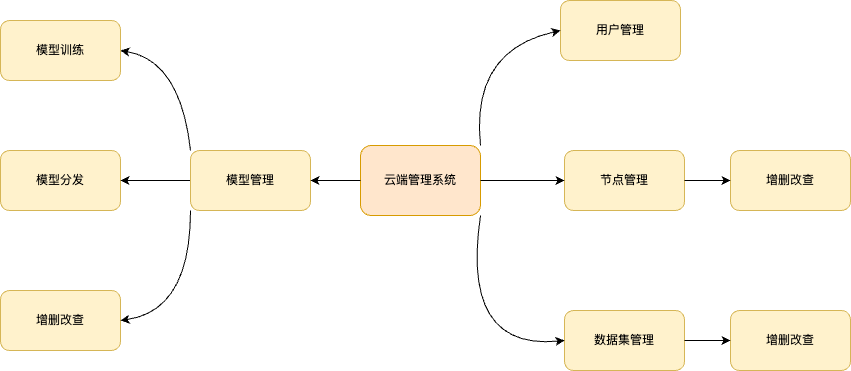

The diagram above was exported from draw.io. Its source (the exported page's mxGraphModel, read from the mxfile embedded in the PNG):
<mxGraphModel dx="1554" dy="558" grid="1" gridSize="10" guides="1" tooltips="1" connect="1" arrows="1" fold="1" page="1" pageScale="1" pageWidth="827" pageHeight="1169" math="0" shadow="0">
  <root>
    <mxCell id="0" />
    <mxCell id="1" parent="0" />
    <mxCell id="uxbuTQwOqJ31L3AToYdR-1" value="云端管理系统" style="rounded=1;whiteSpace=wrap;html=1;fillColor=#ffe6cc;strokeColor=#d79b00;" parent="1" vertex="1">
      <mxGeometry x="210" y="285" width="120" height="70" as="geometry" />
    </mxCell>
    <mxCell id="uxbuTQwOqJ31L3AToYdR-2" value="用户管理" style="rounded=1;whiteSpace=wrap;html=1;fillColor=#fff2cc;strokeColor=#d6b656;" parent="1" vertex="1">
      <mxGeometry x="410" y="140" width="120" height="60" as="geometry" />
    </mxCell>
    <mxCell id="uxbuTQwOqJ31L3AToYdR-3" value="节点管理" style="rounded=1;whiteSpace=wrap;html=1;fillColor=#fff2cc;strokeColor=#d6b656;" parent="1" vertex="1">
      <mxGeometry x="414" y="290" width="120" height="60" as="geometry" />
    </mxCell>
    <mxCell id="uxbuTQwOqJ31L3AToYdR-4" value="数据集管理" style="rounded=1;whiteSpace=wrap;html=1;fillColor=#fff2cc;strokeColor=#d6b656;" parent="1" vertex="1">
      <mxGeometry x="414" y="450" width="120" height="60" as="geometry" />
    </mxCell>
    <mxCell id="uxbuTQwOqJ31L3AToYdR-5" value="模型训练" style="rounded=1;whiteSpace=wrap;html=1;fillColor=#fff2cc;strokeColor=#d6b656;" parent="1" vertex="1">
      <mxGeometry x="-150" y="160" width="120" height="60" as="geometry" />
    </mxCell>
    <mxCell id="uxbuTQwOqJ31L3AToYdR-6" value="模型分发" style="rounded=1;whiteSpace=wrap;html=1;fillColor=#fff2cc;strokeColor=#d6b656;" parent="1" vertex="1">
      <mxGeometry x="-150" y="290" width="120" height="60" as="geometry" />
    </mxCell>
    <mxCell id="uxbuTQwOqJ31L3AToYdR-7" value="增删改查" style="rounded=1;whiteSpace=wrap;html=1;fillColor=#fff2cc;strokeColor=#d6b656;" parent="1" vertex="1">
      <mxGeometry x="-150" y="430" width="120" height="60" as="geometry" />
    </mxCell>
    <mxCell id="zJ-5HvcJPhkim34TcQ5L-1" value="" style="edgeStyle=none;orthogonalLoop=1;jettySize=auto;html=1;rounded=0;curved=1;exitX=1;exitY=0;exitDx=0;exitDy=0;entryX=0;entryY=0.5;entryDx=0;entryDy=0;" parent="1" source="uxbuTQwOqJ31L3AToYdR-1" target="uxbuTQwOqJ31L3AToYdR-2" edge="1">
      <mxGeometry width="80" relative="1" as="geometry">
        <mxPoint x="330" y="260" as="sourcePoint" />
        <mxPoint x="410" y="260" as="targetPoint" />
        <Array as="points">
          <mxPoint x="320" y="190" />
        </Array>
      </mxGeometry>
    </mxCell>
    <mxCell id="zJ-5HvcJPhkim34TcQ5L-2" value="" style="edgeStyle=none;orthogonalLoop=1;jettySize=auto;html=1;rounded=0;curved=1;entryX=1;entryY=0.5;entryDx=0;entryDy=0;exitX=0;exitY=0;exitDx=0;exitDy=0;" parent="1" source="zJ-5HvcJPhkim34TcQ5L-13" target="uxbuTQwOqJ31L3AToYdR-5" edge="1">
      <mxGeometry width="80" relative="1" as="geometry">
        <mxPoint x="30" y="250" as="sourcePoint" />
        <mxPoint x="440" y="90" as="targetPoint" />
        <Array as="points">
          <mxPoint x="30" y="200" />
        </Array>
      </mxGeometry>
    </mxCell>
    <mxCell id="zJ-5HvcJPhkim34TcQ5L-3" style="edgeStyle=orthogonalEdgeStyle;rounded=0;orthogonalLoop=1;jettySize=auto;html=1;exitX=0.5;exitY=1;exitDx=0;exitDy=0;" parent="1" source="uxbuTQwOqJ31L3AToYdR-7" target="uxbuTQwOqJ31L3AToYdR-7" edge="1">
      <mxGeometry relative="1" as="geometry" />
    </mxCell>
    <mxCell id="zJ-5HvcJPhkim34TcQ5L-4" value="" style="edgeStyle=none;orthogonalLoop=1;jettySize=auto;html=1;rounded=0;curved=1;entryX=1;entryY=0.5;entryDx=0;entryDy=0;exitX=0;exitY=1;exitDx=0;exitDy=0;" parent="1" source="zJ-5HvcJPhkim34TcQ5L-13" target="uxbuTQwOqJ31L3AToYdR-7" edge="1">
      <mxGeometry width="80" relative="1" as="geometry">
        <mxPoint x="10" y="460" as="sourcePoint" />
        <mxPoint x="110" y="420" as="targetPoint" />
        <Array as="points">
          <mxPoint x="40" y="450" />
        </Array>
      </mxGeometry>
    </mxCell>
    <mxCell id="zJ-5HvcJPhkim34TcQ5L-5" value="" style="edgeStyle=none;orthogonalLoop=1;jettySize=auto;html=1;rounded=0;curved=1;exitX=1;exitY=1;exitDx=0;exitDy=0;entryX=0;entryY=0.5;entryDx=0;entryDy=0;" parent="1" source="uxbuTQwOqJ31L3AToYdR-1" target="uxbuTQwOqJ31L3AToYdR-4" edge="1">
      <mxGeometry width="80" relative="1" as="geometry">
        <mxPoint x="220" y="365" as="sourcePoint" />
        <mxPoint x="110" y="510" as="targetPoint" />
        <Array as="points">
          <mxPoint x="310" y="490" />
        </Array>
      </mxGeometry>
    </mxCell>
    <mxCell id="zJ-5HvcJPhkim34TcQ5L-6" value="" style="edgeStyle=none;orthogonalLoop=1;jettySize=auto;html=1;rounded=0;curved=1;exitX=1;exitY=0.5;exitDx=0;exitDy=0;entryX=0;entryY=0.5;entryDx=0;entryDy=0;" parent="1" source="uxbuTQwOqJ31L3AToYdR-1" target="uxbuTQwOqJ31L3AToYdR-3" edge="1">
      <mxGeometry width="80" relative="1" as="geometry">
        <mxPoint x="350" y="319.5" as="sourcePoint" />
        <mxPoint x="430" y="319.5" as="targetPoint" />
        <Array as="points" />
      </mxGeometry>
    </mxCell>
    <mxCell id="zJ-5HvcJPhkim34TcQ5L-7" value="" style="edgeStyle=none;orthogonalLoop=1;jettySize=auto;html=1;rounded=0;curved=1;entryX=1;entryY=0.5;entryDx=0;entryDy=0;exitX=0;exitY=0.5;exitDx=0;exitDy=0;" parent="1" source="zJ-5HvcJPhkim34TcQ5L-13" target="uxbuTQwOqJ31L3AToYdR-6" edge="1">
      <mxGeometry width="80" relative="1" as="geometry">
        <mxPoint x="-30" y="320" as="sourcePoint" />
        <mxPoint x="340" y="320" as="targetPoint" />
        <Array as="points" />
      </mxGeometry>
    </mxCell>
    <mxCell id="zJ-5HvcJPhkim34TcQ5L-8" value="增删改查" style="rounded=1;whiteSpace=wrap;html=1;fillColor=#fff2cc;strokeColor=#d6b656;" parent="1" vertex="1">
      <mxGeometry x="580" y="290" width="120" height="60" as="geometry" />
    </mxCell>
    <mxCell id="zJ-5HvcJPhkim34TcQ5L-9" value="" style="edgeStyle=none;orthogonalLoop=1;jettySize=auto;html=1;rounded=0;curved=1;exitX=1;exitY=0.5;exitDx=0;exitDy=0;entryX=0;entryY=0.5;entryDx=0;entryDy=0;" parent="1" source="uxbuTQwOqJ31L3AToYdR-3" target="zJ-5HvcJPhkim34TcQ5L-8" edge="1">
      <mxGeometry width="80" relative="1" as="geometry">
        <mxPoint x="549.9999999999998" y="320" as="sourcePoint" />
        <mxPoint x="640" y="319.41" as="targetPoint" />
        <Array as="points" />
      </mxGeometry>
    </mxCell>
    <mxCell id="zJ-5HvcJPhkim34TcQ5L-10" value="增删改查" style="rounded=1;whiteSpace=wrap;html=1;fillColor=#fff2cc;strokeColor=#d6b656;" parent="1" vertex="1">
      <mxGeometry x="580" y="450" width="120" height="60" as="geometry" />
    </mxCell>
    <mxCell id="zJ-5HvcJPhkim34TcQ5L-11" value="" style="edgeStyle=none;orthogonalLoop=1;jettySize=auto;html=1;rounded=0;curved=1;exitX=1;exitY=0.5;exitDx=0;exitDy=0;entryX=0;entryY=0.5;entryDx=0;entryDy=0;" parent="1" source="uxbuTQwOqJ31L3AToYdR-4" target="zJ-5HvcJPhkim34TcQ5L-10" edge="1">
      <mxGeometry width="80" relative="1" as="geometry">
        <mxPoint x="570" y="469.40999999999997" as="sourcePoint" />
        <mxPoint x="646" y="469.40999999999997" as="targetPoint" />
        <Array as="points" />
      </mxGeometry>
    </mxCell>
    <mxCell id="zJ-5HvcJPhkim34TcQ5L-13" value="模型管理" style="rounded=1;whiteSpace=wrap;html=1;fillColor=#fff2cc;strokeColor=#d6b656;" parent="1" vertex="1">
      <mxGeometry x="40" y="290" width="120" height="60" as="geometry" />
    </mxCell>
    <mxCell id="zJ-5HvcJPhkim34TcQ5L-14" value="" style="edgeStyle=none;orthogonalLoop=1;jettySize=auto;html=1;rounded=0;curved=1;entryX=1;entryY=0.5;entryDx=0;entryDy=0;exitX=0;exitY=0.5;exitDx=0;exitDy=0;" parent="1" source="uxbuTQwOqJ31L3AToYdR-1" target="zJ-5HvcJPhkim34TcQ5L-13" edge="1">
      <mxGeometry width="80" relative="1" as="geometry">
        <mxPoint x="40" y="410" as="sourcePoint" />
        <mxPoint x="-90" y="410" as="targetPoint" />
        <Array as="points" />
      </mxGeometry>
    </mxCell>
  </root>
</mxGraphModel>